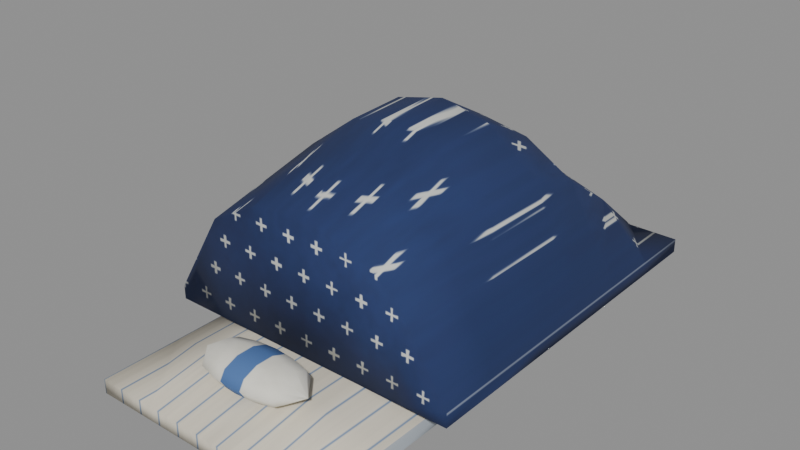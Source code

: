# Source: futon.blend  (saved by Blender 5.2.45; exported with 4.5.12 LTS)
import bpy
from mathutils import Matrix  # noqa: F401  (used for matrix-valued properties, if any)

bpy.ops.wm.read_factory_settings(use_empty=True)
scene = bpy.context.scene
scene.name = 'Scene'

# ---- images (referenced by path relative to the original .blend; pixels are not part of the script)
import os
ASSET_DIR = os.environ.get("B2B_ASSET_DIR", "")  # directory of the original .blend (textures are referenced by path, not embedded)
HERE = os.path.dirname(os.path.abspath(__file__))  # packed textures are extracted next to this script under _unpacked/

def load_image(name, relpath, width, height, colorspace="sRGB"):
    """Load a texture the original file referenced (path relative to the .blend, or extracted next to this script)."""
    p = next((c for c in (os.path.join(HERE, relpath), os.path.join(ASSET_DIR, relpath)) if relpath and os.path.exists(c)), "")
    if p:
        img = bpy.data.images.load(p, check_existing=True)
        img.name = name
    else:  # same state as the original file: an image datablock whose file is absent (Cycles renders it pink)
        img = bpy.data.images.new(name, width, height)
        img.source = "FILE"
        img.filepath = "//" + (relpath or name)
    img.colorspace_settings.name = colorspace
    return img
img_futon_shiki = load_image('futon_shiki', '_unpacked/futon_shiki.38817651.png', 512, 512, 'sRGB')
img_futon_kake = load_image('futon_kake', '_unpacked/futon_kake.559c2eb0.png', 512, 512, 'sRGB')
img_futon_pillow = load_image('futon_pillow', '_unpacked/futon_pillow.af201603.png', 512, 512, 'sRGB')

# ---- materials (node trees are filled in below, after node groups)
mat_futonshiki = bpy.data.materials.new('FutonShiki')
mat_futonshiki.diffuse_color = (1.0, 1.0, 1.0, 1.0)
mat_futonkake = bpy.data.materials.new('FutonKake')
mat_futonkake.diffuse_color = (1.0, 1.0, 1.0, 1.0)
mat_futonmakura = bpy.data.materials.new('FutonMakura')
mat_futonmakura.diffuse_color = (1.0, 1.0, 1.0, 1.0)

# ---- material node trees
mat_futonshiki.use_nodes = True; mat_futonshiki.node_tree.nodes.clear()
_N = mat_futonshiki.node_tree.nodes; _L = mat_futonshiki.node_tree.links
n0 = _N.new('ShaderNodeBsdfPrincipled'); n0.name = 'Principled BSDF'; n0.location = (-200, 100)
n0.inputs[2].default_value = 0.9
n0.inputs[10].default_value = 0.005
n0.inputs[20].default_value = 0.05
n1 = _N.new('ShaderNodeOutputMaterial'); n1.name = 'Material Output'; n1.location = (200, 100)
n2 = _N.new('ShaderNodeTexImage'); n2.name = 'Image Texture'; n2.location = (0, 0)
n2.image = img_futon_shiki
_L.new(n0.outputs[0], n1.inputs[0])
_L.new(n2.outputs[0], n0.inputs[0])
n1.is_active_output = True
mat_futonkake.use_nodes = True; mat_futonkake.node_tree.nodes.clear()
_N = mat_futonkake.node_tree.nodes; _L = mat_futonkake.node_tree.links
n0 = _N.new('ShaderNodeBsdfPrincipled'); n0.name = 'Principled BSDF'; n0.location = (-200, 100)
n0.inputs[2].default_value = 0.9
n0.inputs[10].default_value = 0.005
n0.inputs[20].default_value = 0.05
n1 = _N.new('ShaderNodeOutputMaterial'); n1.name = 'Material Output'; n1.location = (200, 100)
n2 = _N.new('ShaderNodeTexImage'); n2.name = 'Image Texture'; n2.location = (0, 0)
n2.image = img_futon_kake
_L.new(n0.outputs[0], n1.inputs[0])
_L.new(n2.outputs[0], n0.inputs[0])
n1.is_active_output = True
mat_futonmakura.use_nodes = True; mat_futonmakura.node_tree.nodes.clear()
_N = mat_futonmakura.node_tree.nodes; _L = mat_futonmakura.node_tree.links
n0 = _N.new('ShaderNodeBsdfPrincipled'); n0.name = 'Principled BSDF'; n0.location = (-200, 100)
n0.inputs[2].default_value = 0.85
n0.inputs[10].default_value = 0.005
n0.inputs[20].default_value = 0.05
n1 = _N.new('ShaderNodeOutputMaterial'); n1.name = 'Material Output'; n1.location = (200, 100)
n2 = _N.new('ShaderNodeTexImage'); n2.name = 'Image Texture'; n2.location = (0, 0)
n2.image = img_futon_pillow
_L.new(n0.outputs[0], n1.inputs[0])
_L.new(n2.outputs[0], n0.inputs[0])
n1.is_active_output = True

# ---- meshes
me_futonshiki = bpy.data.meshes.new('FutonShiki')
me_futonshiki.from_pydata([(-0.31, 0.0, 0.0385), (-0.155, 0.0, 0.0385), (0.0, 0.0, 0.0385), (0.155, 0.0, 0.0385), (0.31, 0.0, 0.0385), (-0.31, -0.2083, 0.0385), (-0.155, -0.2083, 0.07), (0.0, -0.2083, 0.07), (0.155, -0.2083, 0.07), (0.31, -0.2083, 0.0385), (-0.31, -0.4167, 0.0385), (-0.155, -0.4167, 0.07), (0.0, -0.4167, 0.07), (0.155, -0.4167, 0.07), (0.31, -0.4167, 0.0385), (-0.31, -0.625, 0.0385), (-0.155, -0.625, 0.07), (0.0, -0.625, 0.07), (0.155, -0.625, 0.07), (0.31, -0.625, 0.0385), (-0.31, -0.8333, 0.0385), (-0.155, -0.8333, 0.07), (0.0, -0.8333, 0.07), (0.155, -0.8333, 0.07), (0.31, -0.8333, 0.0385), (-0.31, -1.042, 0.0385), (-0.155, -1.042, 0.07), (0.0, -1.042, 0.07), (0.155, -1.042, 0.07), (0.31, -1.042, 0.0385), (-0.31, -1.25, 0.0385), (-0.155, -1.25, 0.0385), (0.0, -1.25, 0.0385), (0.155, -1.25, 0.0385), (0.31, -1.25, 0.0385), (-0.31, 0.0, 0.002), (-0.155, 0.0, 0.002), (0.0, 0.0, 0.002), (0.155, 0.0, 0.002), (0.31, 0.0, 0.002), (0.31, -0.2083, 0.002), (0.31, -0.4167, 0.002), (0.31, -0.625, 0.002), (0.31, -0.8333, 0.002), (0.31, -1.042, 0.002), (0.31, -1.25, 0.002), (0.155, -1.25, 0.002), (0.0, -1.25, 0.002), (-0.155, -1.25, 0.002), (-0.31, -1.25, 0.002), (-0.31, -1.042, 0.002), (-0.31, -0.8333, 0.002), (-0.31, -0.625, 0.002), (-0.31, -0.4167, 0.002), (-0.31, -0.2083, 0.002)], [], [(0, 5, 6, 1), (1, 6, 7, 2), (2, 7, 8, 3), (3, 8, 9, 4), (5, 10, 11, 6), (6, 11, 12, 7), (7, 12, 13, 8), (8, 13, 14, 9), (10, 15, 16, 11), (11, 16, 17, 12), (12, 17, 18, 13), (13, 18, 19, 14), (15, 20, 21, 16), (16, 21, 22, 17), (17, 22, 23, 18), (18, 23, 24, 19), (20, 25, 26, 21), (21, 26, 27, 22), (22, 27, 28, 23), (23, 28, 29, 24), (25, 30, 31, 26), (26, 31, 32, 27), (27, 32, 33, 28), (28, 33, 34, 29), (0, 1, 36, 35), (1, 2, 37, 36), (2, 3, 38, 37), (3, 4, 39, 38), (4, 9, 40, 39), (9, 14, 41, 40), (14, 19, 42, 41), (19, 24, 43, 42), (24, 29, 44, 43), (29, 34, 45, 44), (34, 33, 46, 45), (33, 32, 47, 46), (32, 31, 48, 47), (31, 30, 49, 48), (30, 25, 50, 49), (25, 20, 51, 50), (20, 15, 52, 51), (15, 10, 53, 52), (10, 5, 54, 53), (5, 0, 35, 54), (54, 35, 53), (53, 35, 36, 52), (52, 36, 37, 51), (51, 37, 38, 50), (50, 38, 39, 49), (49, 39, 40, 48), (48, 40, 41, 47), (47, 41, 42, 46), (46, 42, 43, 45), (45, 43, 44)])
me_futonshiki.polygons.foreach_set('use_smooth', [True] * 54)
_uv = me_futonshiki.uv_layers.new(name='UVMap')
_uv.uv.foreach_set('vector', [-3.845e-09, 0.0308, -3.845e-09, 0.0308, 0.25, 0.056, 0.25, 0.0308, 0.25, 0.0308, 0.25, 0.056, 0.5, 0.056, 0.5, 0.0308, 0.5, 0.0308, 0.5, 0.056, 0.75, 0.056, 0.75, 0.0308, 0.75, 0.0308, 0.75, 0.056, 1.0, 0.0308, 1.0, 0.0308, -3.845e-09, 0.0308, -3.845e-09, 0.0308, 0.25, 0.056, 0.25, 0.056, 0.25, 0.056, 0.25, 0.056, 0.5, 0.056, 0.5, 0.056, 0.5, 0.056, 0.5, 0.056, 0.75, 0.056, 0.75, 0.056, 0.75, 0.056, 0.75, 0.056, 1.0, 0.0308, 1.0, 0.0308, -3.845e-09, 0.0308, -3.845e-09, 0.0308, 0.25, 0.056, 0.25, 0.056, 0.25, 0.056, 0.25, 0.056, 0.5, 0.056, 0.5, 0.056, 0.5, 0.056, 0.5, 0.056, 0.75, 0.056, 0.75, 0.056, 0.75, 0.056, 0.75, 0.056, 1.0, 0.0308, 1.0, 0.0308, -3.845e-09, 0.0308, -3.845e-09, 0.0308, 0.25, 0.056, 0.25, 0.056, 0.25, 0.056, 0.25, 0.056, 0.5, 0.056, 0.5, 0.056, 0.5, 0.056, 0.5, 0.056, 0.75, 0.056, 0.75, 0.056, 0.75, 0.056, 0.75, 0.056, 1.0, 0.0308, 1.0, 0.0308, -3.845e-09, 0.0308, -3.845e-09, 0.0308, 0.25, 0.056, 0.25, 0.056, 0.25, 0.056, 0.25, 0.056, 0.5, 0.056, 0.5, 0.056, 0.5, 0.056, 0.5, 0.056, 0.75, 0.056, 0.75, 0.056, 0.75, 0.056, 0.75, 0.056, 1.0, 0.0308, 1.0, 0.0308, -3.845e-09, 0.0308, -3.845e-09, 0.0308, 0.25, 0.0308, 0.25, 0.056, 0.25, 0.056, 0.25, 0.0308, 0.5, 0.0308, 0.5, 0.056, 0.5, 0.056, 0.5, 0.0308, 0.75, 0.0308, 0.75, 0.056, 0.75, 0.056, 0.75, 0.0308, 1.0, 0.0308, 1.0, 0.0308, -3.845e-09, 0.0308, 0.25, 0.0308, 0.25, 0.0016, -3.845e-09, 0.0016, 0.25, 0.0308, 0.5, 0.0308, 0.5, 0.0016, 0.25, 0.0016, 0.5, 0.0308, 0.75, 0.0308, 0.75, 0.0016, 0.5, 0.0016, 0.75, 0.0308, 1.0, 0.0308, 1.0, 0.0016, 0.75, 0.0016, 1.0, 0.0308, 1.0, 0.0308, 1.0, 0.0016, 1.0, 0.0016, 1.0, 0.0308, 1.0, 0.0308, 1.0, 0.0016, 1.0, 0.0016, 1.0, 0.0308, 1.0, 0.0308, 1.0, 0.0016, 1.0, 0.0016, 1.0, 0.0308, 1.0, 0.0308, 1.0, 0.0016, 1.0, 0.0016, 1.0, 0.0308, 1.0, 0.0308, 1.0, 0.0016, 1.0, 0.0016, 1.0, 0.0308, 1.0, 0.0308, 1.0, 0.0016, 1.0, 0.0016, 1.0, 0.0308, 0.75, 0.0308, 0.75, 0.0016, 1.0, 0.0016, 0.75, 0.0308, 0.5, 0.0308, 0.5, 0.0016, 0.75, 0.0016, 0.5, 0.0308, 0.25, 0.0308, 0.25, 0.0016, 0.5, 0.0016, 0.25, 0.0308, -3.845e-09, 0.0308, -3.845e-09, 0.0016, 0.25, 0.0016, -3.845e-09, 0.0308, -3.845e-09, 0.0308, -3.845e-09, 0.0016, -3.845e-09, 0.0016, -3.845e-09, 0.0308, -3.845e-09, 0.0308, -3.845e-09, 0.0016, -3.845e-09, 0.0016, -3.845e-09, 0.0308, -3.845e-09, 0.0308, -3.845e-09, 0.0016, -3.845e-09, 0.0016, -3.845e-09, 0.0308, -3.845e-09, 0.0308, -3.845e-09, 0.0016, -3.845e-09, 0.0016, -3.845e-09, 0.0308, -3.845e-09, 0.0308, -3.845e-09, 0.0016, -3.845e-09, 0.0016, -3.845e-09, 0.0308, -3.845e-09, 0.0308, -3.845e-09, 0.0016, -3.845e-09, 0.0016, -3.845e-09, 0.0016, -3.845e-09, 0.0016, -3.845e-09, 0.0016, -3.845e-09, 0.0016, -3.845e-09, 0.0016, 0.25, 0.0016, -3.845e-09, 0.0016, -3.845e-09, 0.0016, 0.25, 0.0016, 0.5, 0.0016, -3.845e-09, 0.0016, -3.845e-09, 0.0016, 0.5, 0.0016, 0.75, 0.0016, -3.845e-09, 0.0016, -3.845e-09, 0.0016, 0.75, 0.0016, 1.0, 0.0016, -3.845e-09, 0.0016, -3.845e-09, 0.0016, 1.0, 0.0016, 1.0, 0.0016, 0.25, 0.0016, 0.25, 0.0016, 1.0, 0.0016, 1.0, 0.0016, 0.5, 0.0016, 0.5, 0.0016, 1.0, 0.0016, 1.0, 0.0016, 0.75, 0.0016, 0.75, 0.0016, 1.0, 0.0016, 1.0, 0.0016, 1.0, 0.0016, 1.0, 0.0016, 1.0, 0.0016, 1.0, 0.0016])
me_futonshiki.materials.append(mat_futonshiki)
me_futonshiki.update()
me_futonkake = bpy.data.meshes.new('FutonKake')
me_futonkake.from_pydata([(-0.39, 0.0, 0.109), (-0.26, 0.0, 0.109), (-0.13, 0.0, 0.109), (-5.551e-17, 0.0, 0.109), (0.13, 0.0, 0.109), (0.26, 0.0, 0.109), (0.39, 0.0, 0.109), (-0.39, -0.1583, 0.109), (-0.26, -0.1583, 0.2397), (-0.13, -0.1583, 0.2823), (-5.551e-17, -0.1583, 0.295), (0.13, -0.1583, 0.2823), (0.26, -0.1583, 0.2397), (0.39, -0.1583, 0.109), (-0.39, -0.3167, 0.109), (-0.26, -0.3167, 0.3459), (-0.13, -0.3167, 0.4231), (-5.551e-17, -0.3167, 0.4461), (0.13, -0.3167, 0.4231), (0.26, -0.3167, 0.3459), (0.39, -0.3167, 0.109), (-0.39, -0.475, 0.109), (-0.26, -0.475, 0.4077), (-0.13, -0.475, 0.505), (-5.551e-17, -0.475, 0.534), (0.13, -0.475, 0.505), (0.26, -0.475, 0.4077), (0.39, -0.475, 0.109), (-0.39, -0.6333, 0.109), (-0.26, -0.6333, 0.4028), (-0.13, -0.6333, 0.4985), (-5.551e-17, -0.6333, 0.527), (0.13, -0.6333, 0.4985), (0.26, -0.6333, 0.4028), (0.39, -0.6333, 0.109), (-0.39, -0.7917, 0.109), (-0.26, -0.7917, 0.3641), (-0.13, -0.7917, 0.4472), (-5.551e-17, -0.7917, 0.472), (0.13, -0.7917, 0.4472), (0.26, -0.7917, 0.3641), (0.39, -0.7917, 0.109), (-0.39, -0.95, 0.109), (-0.26, -0.95, 0.3255), (-0.13, -0.95, 0.396), (-5.551e-17, -0.95, 0.417), (0.13, -0.95, 0.396), (0.26, -0.95, 0.3255), (0.39, -0.95, 0.109), (-0.39, 0.0, 0.073), (-0.26, 0.0, 0.073), (-0.13, 0.0, 0.073), (-5.551e-17, 0.0, 0.073), (0.13, 0.0, 0.073), (0.26, 0.0, 0.073), (0.39, 0.0, 0.073), (0.39, -0.1583, 0.073), (0.39, -0.3167, 0.073), (0.39, -0.475, 0.073), (0.39, -0.6333, 0.073), (0.39, -0.7917, 0.073), (0.39, -0.95, 0.073), (0.26, -0.95, 0.073), (0.13, -0.95, 0.073), (-5.551e-17, -0.95, 0.073), (-0.13, -0.95, 0.073), (-0.26, -0.95, 0.073), (-0.39, -0.95, 0.073), (-0.39, -0.7917, 0.073), (-0.39, -0.6333, 0.073), (-0.39, -0.475, 0.073), (-0.39, -0.3167, 0.073), (-0.39, -0.1583, 0.073)], [], [(0, 7, 8, 1), (1, 8, 9, 2), (2, 9, 10, 3), (3, 10, 11, 4), (4, 11, 12, 5), (5, 12, 13, 6), (7, 14, 15, 8), (8, 15, 16, 9), (9, 16, 17, 10), (10, 17, 18, 11), (11, 18, 19, 12), (12, 19, 20, 13), (14, 21, 22, 15), (15, 22, 23, 16), (16, 23, 24, 17), (17, 24, 25, 18), (18, 25, 26, 19), (19, 26, 27, 20), (21, 28, 29, 22), (22, 29, 30, 23), (23, 30, 31, 24), (24, 31, 32, 25), (25, 32, 33, 26), (26, 33, 34, 27), (28, 35, 36, 29), (29, 36, 37, 30), (30, 37, 38, 31), (31, 38, 39, 32), (32, 39, 40, 33), (33, 40, 41, 34), (35, 42, 43, 36), (36, 43, 44, 37), (37, 44, 45, 38), (38, 45, 46, 39), (39, 46, 47, 40), (40, 47, 48, 41), (0, 1, 50, 49), (1, 2, 51, 50), (2, 3, 52, 51), (3, 4, 53, 52), (4, 5, 54, 53), (5, 6, 55, 54), (6, 13, 56, 55), (13, 20, 57, 56), (20, 27, 58, 57), (27, 34, 59, 58), (34, 41, 60, 59), (41, 48, 61, 60), (48, 47, 62, 61), (47, 46, 63, 62), (46, 45, 64, 63), (45, 44, 65, 64), (44, 43, 66, 65), (43, 42, 67, 66), (42, 35, 68, 67), (35, 28, 69, 68), (28, 21, 70, 69), (21, 14, 71, 70), (14, 7, 72, 71), (7, 0, 49, 72), (72, 49, 71), (71, 49, 50, 70), (70, 50, 51, 69), (69, 51, 52, 68), (68, 52, 53, 67), (67, 53, 54, 66), (66, 54, 55, 65), (65, 55, 56, 64), (64, 56, 57, 63), (63, 57, 58, 62), (62, 58, 59, 61), (61, 59, 60)])
me_futonkake.polygons.foreach_set('use_smooth', [True] * 72)
_uv = me_futonkake.uv_layers.new(name='UVMap')
_uv.uv.foreach_set('vector', [1.834e-08, 0.1147, 1.834e-08, 0.1147, 0.1667, 0.2523, 0.1667, 0.1147, 0.1667, 0.1147, 0.1667, 0.2523, 0.3333, 0.2971, 0.3333, 0.1147, 0.3333, 0.1147, 0.3333, 0.2971, 0.5, 0.3105, 0.5, 0.1147, 0.5, 0.1147, 0.5, 0.3105, 0.6667, 0.2971, 0.6667, 0.1147, 0.6667, 0.1147, 0.6667, 0.2971, 0.8333, 0.2523, 0.8333, 0.1147, 0.8333, 0.1147, 0.8333, 0.2523, 1.0, 0.1147, 1.0, 0.1147, 1.834e-08, 0.1147, 1.834e-08, 0.1147, 0.1667, 0.3641, 0.1667, 0.2523, 0.1667, 0.2523, 0.1667, 0.3641, 0.3333, 0.4453, 0.3333, 0.2971, 0.3333, 0.2971, 0.3333, 0.4453, 0.5, 0.4695, 0.5, 0.3105, 0.5, 0.3105, 0.5, 0.4695, 0.6667, 0.4453, 0.6667, 0.2971, 0.6667, 0.2971, 0.6667, 0.4453, 0.8333, 0.3641, 0.8333, 0.2523, 0.8333, 0.2523, 0.8333, 0.3641, 1.0, 0.1147, 1.0, 0.1147, 1.834e-08, 0.1147, 1.834e-08, 0.1147, 0.1667, 0.4292, 0.1667, 0.3641, 0.1667, 0.3641, 0.1667, 0.4292, 0.3333, 0.5316, 0.3333, 0.4453, 0.3333, 0.4453, 0.3333, 0.5316, 0.5, 0.5621, 0.5, 0.4695, 0.5, 0.4695, 0.5, 0.5621, 0.6667, 0.5316, 0.6667, 0.4453, 0.6667, 0.4453, 0.6667, 0.5316, 0.8333, 0.4292, 0.8333, 0.3641, 0.8333, 0.3641, 0.8333, 0.4292, 1.0, 0.1147, 1.0, 0.1147, 1.834e-08, 0.1147, 1.834e-08, 0.1147, 0.1667, 0.424, 0.1667, 0.4292, 0.1667, 0.4292, 0.1667, 0.424, 0.3333, 0.5247, 0.3333, 0.5316, 0.3333, 0.5316, 0.3333, 0.5247, 0.5, 0.5547, 0.5, 0.5621, 0.5, 0.5621, 0.5, 0.5547, 0.6667, 0.5247, 0.6667, 0.5316, 0.6667, 0.5316, 0.6667, 0.5247, 0.8333, 0.424, 0.8333, 0.4292, 0.8333, 0.4292, 0.8333, 0.424, 1.0, 0.1147, 1.0, 0.1147, 1.834e-08, 0.1147, 1.834e-08, 0.1147, 0.1667, 0.3833, 0.1667, 0.424, 0.1667, 0.424, 0.1667, 0.3833, 0.3333, 0.4708, 0.3333, 0.5247, 0.3333, 0.5247, 0.3333, 0.4708, 0.5, 0.4968, 0.5, 0.5547, 0.5, 0.5547, 0.5, 0.4968, 0.6667, 0.4708, 0.6667, 0.5247, 0.6667, 0.5247, 0.6667, 0.4708, 0.8333, 0.3833, 0.8333, 0.424, 0.8333, 0.424, 0.8333, 0.3833, 1.0, 0.1147, 1.0, 0.1147, 1.834e-08, 0.1147, 1.834e-08, 0.1147, 0.1667, 0.3426, 0.1667, 0.3833, 0.1667, 0.3833, 0.1667, 0.3426, 0.3333, 0.4168, 0.3333, 0.4708, 0.3333, 0.4708, 0.3333, 0.4168, 0.5, 0.4389, 0.5, 0.4968, 0.5, 0.4968, 0.5, 0.4389, 0.6667, 0.4168, 0.6667, 0.4708, 0.6667, 0.4708, 0.6667, 0.4168, 0.8333, 0.3426, 0.8333, 0.3833, 0.8333, 0.3833, 0.8333, 0.3426, 1.0, 0.1147, 1.0, 0.1147, 1.834e-08, 0.1147, 0.1667, 0.1147, 0.1667, 0.07684, 1.834e-08, 0.07684, 0.1667, 0.1147, 0.3333, 0.1147, 0.3333, 0.07684, 0.1667, 0.07684, 0.3333, 0.1147, 0.5, 0.1147, 0.5, 0.07684, 0.3333, 0.07684, 0.5, 0.1147, 0.6667, 0.1147, 0.6667, 0.07684, 0.5, 0.07684, 0.6667, 0.1147, 0.8333, 0.1147, 0.8333, 0.07684, 0.6667, 0.07684, 0.8333, 0.1147, 1.0, 0.1147, 1.0, 0.07684, 0.8333, 0.07684, 1.0, 0.1147, 1.0, 0.1147, 1.0, 0.07684, 1.0, 0.07684, 1.0, 0.1147, 1.0, 0.1147, 1.0, 0.07684, 1.0, 0.07684, 1.0, 0.1147, 1.0, 0.1147, 1.0, 0.07684, 1.0, 0.07684, 1.0, 0.1147, 1.0, 0.1147, 1.0, 0.07684, 1.0, 0.07684, 1.0, 0.1147, 1.0, 0.1147, 1.0, 0.07684, 1.0, 0.07684, 1.0, 0.1147, 1.0, 0.1147, 1.0, 0.07684, 1.0, 0.07684, 1.0, 0.1147, 0.8333, 0.3426, 0.8333, 0.07684, 1.0, 0.07684, 0.8333, 0.3426, 0.6667, 0.4168, 0.6667, 0.07684, 0.8333, 0.07684, 0.6667, 0.4168, 0.5, 0.4389, 0.5, 0.07684, 0.6667, 0.07684, 0.5, 0.4389, 0.3333, 0.4168, 0.3333, 0.07684, 0.5, 0.07684, 0.3333, 0.4168, 0.1667, 0.3426, 0.1667, 0.07684, 0.3333, 0.07684, 0.1667, 0.3426, 1.834e-08, 0.1147, 1.834e-08, 0.07684, 0.1667, 0.07684, 1.834e-08, 0.1147, 1.834e-08, 0.1147, 1.834e-08, 0.07684, 1.834e-08, 0.07684, 1.834e-08, 0.1147, 1.834e-08, 0.1147, 1.834e-08, 0.07684, 1.834e-08, 0.07684, 1.834e-08, 0.1147, 1.834e-08, 0.1147, 1.834e-08, 0.07684, 1.834e-08, 0.07684, 1.834e-08, 0.1147, 1.834e-08, 0.1147, 1.834e-08, 0.07684, 1.834e-08, 0.07684, 1.834e-08, 0.1147, 1.834e-08, 0.1147, 1.834e-08, 0.07684, 1.834e-08, 0.07684, 1.834e-08, 0.1147, 1.834e-08, 0.1147, 1.834e-08, 0.07684, 1.834e-08, 0.07684, 1.834e-08, 0.07684, 1.834e-08, 0.07684, 1.834e-08, 0.07684, 1.834e-08, 0.07684, 1.834e-08, 0.07684, 0.1667, 0.07684, 1.834e-08, 0.07684, 1.834e-08, 0.07684, 0.1667, 0.07684, 0.3333, 0.07684, 1.834e-08, 0.07684, 1.834e-08, 0.07684, 0.3333, 0.07684, 0.5, 0.07684, 1.834e-08, 0.07684, 1.834e-08, 0.07684, 0.5, 0.07684, 0.6667, 0.07684, 1.834e-08, 0.07684, 1.834e-08, 0.07684, 0.6667, 0.07684, 0.8333, 0.07684, 0.1667, 0.07684, 0.1667, 0.07684, 0.8333, 0.07684, 1.0, 0.07684, 0.3333, 0.07684, 0.3333, 0.07684, 1.0, 0.07684, 1.0, 0.07684, 0.5, 0.07684, 0.5, 0.07684, 1.0, 0.07684, 1.0, 0.07684, 0.6667, 0.07684, 0.6667, 0.07684, 1.0, 0.07684, 1.0, 0.07684, 0.8333, 0.07684, 0.8333, 0.07684, 1.0, 0.07684, 1.0, 0.07684, 1.0, 0.07684, 1.0, 0.07684, 1.0, 0.07684, 1.0, 0.07684])
me_futonkake.materials.append(mat_futonkake)
me_futonkake.update()
me_futonmakura = bpy.data.meshes.new('FutonMakura')
me_futonmakura.from_pydata([(-0.15, 0.0, 0.0425), (-0.15, 0.0, 0.0425), (-0.15, 0.0, 0.0425), (-0.15, 0.0, 0.0425), (-0.15, 0.0, 0.0425), (-0.15, 0.0, 0.0425), (-0.15, 0.0, 0.0425), (-0.15, 0.0, 0.0425), (-0.15, 0.0, 0.0425), (-0.15, 0.0, 0.0425), (-0.1, -0.05884, 0.0425), (-0.1, -0.04761, 0.06112), (-0.1, -0.01818, 0.07263), (-0.1, 0.01818, 0.07263), (-0.1, 0.04761, 0.06112), (-0.1, 0.05884, 0.0425), (-0.1, 0.04761, 0.02388), (-0.1, 0.01818, 0.01237), (-0.1, -0.01818, 0.01237), (-0.1, -0.04761, 0.02388), (-0.05, -0.07132, 0.0425), (-0.05, -0.0577, 0.06507), (-0.05, -0.02204, 0.07901), (-0.05, 0.02204, 0.07901), (-0.05, 0.0577, 0.06507), (-0.05, 0.07132, 0.0425), (-0.05, 0.0577, 0.01993), (-0.05, 0.02204, 0.005986), (-0.05, -0.02204, 0.005986), (-0.05, -0.0577, 0.01993), (0.0, -0.075, 0.0425), (0.0, -0.06068, 0.06623), (0.0, -0.02318, 0.0809), (0.0, 0.02318, 0.0809), (0.0, 0.06068, 0.06623), (0.0, 0.075, 0.0425), (0.0, 0.06068, 0.01877), (0.0, 0.02318, 0.004101), (0.0, -0.02318, 0.004101), (0.0, -0.06068, 0.01877), (0.05, -0.07132, 0.0425), (0.05, -0.0577, 0.06507), (0.05, -0.02204, 0.07901), (0.05, 0.02204, 0.07901), (0.05, 0.0577, 0.06507), (0.05, 0.07132, 0.0425), (0.05, 0.0577, 0.01993), (0.05, 0.02204, 0.005986), (0.05, -0.02204, 0.005986), (0.05, -0.0577, 0.01993), (0.1, -0.05884, 0.0425), (0.1, -0.04761, 0.06112), (0.1, -0.01818, 0.07263), (0.1, 0.01818, 0.07263), (0.1, 0.04761, 0.06112), (0.1, 0.05884, 0.0425), (0.1, 0.04761, 0.02388), (0.1, 0.01818, 0.01237), (0.1, -0.01818, 0.01237), (0.1, -0.04761, 0.02388), (0.15, -2.022e-07, 0.0425), (0.15, -1.636e-07, 0.0425), (0.15, -6.25e-08, 0.0425), (0.15, 6.25e-08, 0.0425), (0.15, 1.636e-07, 0.0425), (0.15, 2.022e-07, 0.0425), (0.15, 1.636e-07, 0.0425), (0.15, 6.25e-08, 0.0425), (0.15, -6.25e-08, 0.0425), (0.15, -1.636e-07, 0.0425)], [], [(0, 10, 11, 1), (1, 11, 12, 2), (2, 12, 13, 3), (3, 13, 14, 4), (4, 14, 15, 5), (5, 15, 16, 6), (6, 16, 17, 7), (7, 17, 18, 8), (8, 18, 19, 9), (9, 19, 10, 0), (10, 20, 21, 11), (11, 21, 22, 12), (12, 22, 23, 13), (13, 23, 24, 14), (14, 24, 25, 15), (15, 25, 26, 16), (16, 26, 27, 17), (17, 27, 28, 18), (18, 28, 29, 19), (19, 29, 20, 10), (20, 30, 31, 21), (21, 31, 32, 22), (22, 32, 33, 23), (23, 33, 34, 24), (24, 34, 35, 25), (25, 35, 36, 26), (26, 36, 37, 27), (27, 37, 38, 28), (28, 38, 39, 29), (29, 39, 30, 20), (30, 40, 41, 31), (31, 41, 42, 32), (32, 42, 43, 33), (33, 43, 44, 34), (34, 44, 45, 35), (35, 45, 46, 36), (36, 46, 47, 37), (37, 47, 48, 38), (38, 48, 49, 39), (39, 49, 40, 30), (40, 50, 51, 41), (41, 51, 52, 42), (42, 52, 53, 43), (43, 53, 54, 44), (44, 54, 55, 45), (45, 55, 56, 46), (46, 56, 57, 47), (47, 57, 58, 48), (48, 58, 59, 49), (49, 59, 50, 40), (50, 60, 61, 51), (51, 61, 62, 52), (52, 62, 63, 53), (53, 63, 64, 54), (54, 64, 65, 55), (55, 65, 66, 56), (56, 66, 67, 57), (57, 67, 68, 58), (58, 68, 69, 59), (59, 69, 60, 50), (0, 1, 9), (1, 2, 8, 9), (2, 3, 7, 8), (3, 4, 6, 7), (4, 5, 6), (69, 68, 60), (68, 67, 61, 60), (67, 66, 62, 61), (66, 65, 63, 62), (65, 64, 63)])
me_futonmakura.polygons.foreach_set('use_smooth', [True] * 70)
_uv = me_futonmakura.uv_layers.new(name='UVMap')
_uv.uv.foreach_set('vector', [-1.987e-08, 0.75, 0.1667, 0.5, 0.1667, 0.5593, -1.987e-08, 0.75, -1.987e-08, 0.75, 0.1667, 0.5593, 0.1667, 0.6636, -1.987e-08, 0.75, -1.987e-08, 0.75, 0.1667, 0.6636, 0.1667, 0.8364, -1.987e-08, 0.75, -1.987e-08, 0.75, 0.1667, 0.8364, 0.1667, 0.9407, -1.987e-08, 0.75, -1.987e-08, 0.75, 0.1667, 0.9407, 0.1667, 1.0, -1.987e-08, 0.75, -1.987e-08, 0.75, 0.1667, 1.0, 0.1667, 0.05934, -1.987e-08, 0.75, -1.987e-08, 0.75, 0.1667, 0.05934, 0.1667, 0.1636, -1.987e-08, 0.75, -1.987e-08, 0.75, 0.1667, 0.1636, 0.1667, 0.3364, -1.987e-08, 0.75, -1.987e-08, 0.75, 0.1667, 0.3364, 0.1667, 0.4407, -1.987e-08, 0.75, -1.987e-08, 0.75, 0.1667, 0.4407, 0.1667, 0.5, -1.987e-08, 0.75, 0.1667, 0.5, 0.3333, 0.5, 0.3333, 0.5593, 0.1667, 0.5593, 0.1667, 0.5593, 0.3333, 0.5593, 0.3333, 0.6636, 0.1667, 0.6636, 0.1667, 0.6636, 0.3333, 0.6636, 0.3333, 0.8364, 0.1667, 0.8364, 0.1667, 0.8364, 0.3333, 0.8364, 0.3333, 0.9407, 0.1667, 0.9407, 0.1667, 0.9407, 0.3333, 0.9407, 0.3333, 1.0, 0.1667, 1.0, 0.1667, 1.0, 0.3333, 1.0, 0.3333, 0.05934, 0.1667, 0.05934, 0.1667, 0.05934, 0.3333, 0.05934, 0.3333, 0.1636, 0.1667, 0.1636, 0.1667, 0.1636, 0.3333, 0.1636, 0.3333, 0.3364, 0.1667, 0.3364, 0.1667, 0.3364, 0.3333, 0.3364, 0.3333, 0.4407, 0.1667, 0.4407, 0.1667, 0.4407, 0.3333, 0.4407, 0.3333, 0.5, 0.1667, 0.5, 0.3333, 0.5, 0.5, 0.5, 0.5, 0.5593, 0.3333, 0.5593, 0.3333, 0.5593, 0.5, 0.5593, 0.5, 0.6636, 0.3333, 0.6636, 0.3333, 0.6636, 0.5, 0.6636, 0.5, 0.8364, 0.3333, 0.8364, 0.3333, 0.8364, 0.5, 0.8364, 0.5, 0.9407, 0.3333, 0.9407, 0.3333, 0.9407, 0.5, 0.9407, 0.5, 1.0, 0.3333, 1.0, 0.3333, 1.0, 0.5, 1.0, 0.5, 0.05934, 0.3333, 0.05934, 0.3333, 0.05934, 0.5, 0.05934, 0.5, 0.1636, 0.3333, 0.1636, 0.3333, 0.1636, 0.5, 0.1636, 0.5, 0.3364, 0.3333, 0.3364, 0.3333, 0.3364, 0.5, 0.3364, 0.5, 0.4407, 0.3333, 0.4407, 0.3333, 0.4407, 0.5, 0.4407, 0.5, 0.5, 0.3333, 0.5, 0.5, 0.5, 0.6667, 0.5, 0.6667, 0.5593, 0.5, 0.5593, 0.5, 0.5593, 0.6667, 0.5593, 0.6667, 0.6636, 0.5, 0.6636, 0.5, 0.6636, 0.6667, 0.6636, 0.6667, 0.8364, 0.5, 0.8364, 0.5, 0.8364, 0.6667, 0.8364, 0.6667, 0.9407, 0.5, 0.9407, 0.5, 0.9407, 0.6667, 0.9407, 0.6667, 1.0, 0.5, 1.0, 0.5, 1.0, 0.6667, 1.0, 0.6667, 0.05934, 0.5, 0.05934, 0.5, 0.05934, 0.6667, 0.05934, 0.6667, 0.1636, 0.5, 0.1636, 0.5, 0.1636, 0.6667, 0.1636, 0.6667, 0.3364, 0.5, 0.3364, 0.5, 0.3364, 0.6667, 0.3364, 0.6667, 0.4407, 0.5, 0.4407, 0.5, 0.4407, 0.6667, 0.4407, 0.6667, 0.5, 0.5, 0.5, 0.6667, 0.5, 0.8333, 0.5, 0.8333, 0.5593, 0.6667, 0.5593, 0.6667, 0.5593, 0.8333, 0.5593, 0.8333, 0.6636, 0.6667, 0.6636, 0.6667, 0.6636, 0.8333, 0.6636, 0.8333, 0.8364, 0.6667, 0.8364, 0.6667, 0.8364, 0.8333, 0.8364, 0.8333, 0.9407, 0.6667, 0.9407, 0.6667, 0.9407, 0.8333, 0.9407, 0.8333, 1.0, 0.6667, 1.0, 0.6667, 1.0, 0.8333, 1.0, 0.8333, 0.05934, 0.6667, 0.05934, 0.6667, 0.05934, 0.8333, 0.05934, 0.8333, 0.1636, 0.6667, 0.1636, 0.6667, 0.1636, 0.8333, 0.1636, 0.8333, 0.3364, 0.6667, 0.3364, 0.6667, 0.3364, 0.8333, 0.3364, 0.8333, 0.4407, 0.6667, 0.4407, 0.6667, 0.4407, 0.8333, 0.4407, 0.8333, 0.5, 0.6667, 0.5, 0.8333, 0.5, 1.0, 0.5004, 1.0, 0.5592, 0.8333, 0.5593, 0.8333, 0.5593, 1.0, 0.5592, 1.0, 0.6644, 0.8333, 0.6636, 0.8333, 0.6636, 1.0, 0.6644, 1.0, 0.8356, 0.8333, 0.8364, 0.8333, 0.8364, 1.0, 0.8356, 1.0, 0.9408, 0.8333, 0.9407, 0.8333, 0.9407, 1.0, 0.9408, 1.0, 0.9996, 0.8333, 1.0, 0.8333, 1.0, 1.0, 0.9996, 1.0, 0.0584, 0.8333, 0.05934, 0.8333, 0.05934, 1.0, 0.0584, 1.0, 0.1638, 0.8333, 0.1636, 0.8333, 0.1636, 1.0, 0.1638, 1.0, 0.3362, 0.8333, 0.3364, 0.8333, 0.3364, 1.0, 0.3362, 1.0, 0.4416, 0.8333, 0.4407, 0.8333, 0.4407, 1.0, 0.4416, 1.0, 0.5004, 0.8333, 0.5, -1.987e-08, 0.75, -1.987e-08, 0.75, -1.987e-08, 0.75, -1.987e-08, 0.75, -1.987e-08, 0.75, -1.987e-08, 0.75, -1.987e-08, 0.75, -1.987e-08, 0.75, -1.987e-08, 0.75, -1.987e-08, 0.75, -1.987e-08, 0.75, -1.987e-08, 0.75, -1.987e-08, 0.75, -1.987e-08, 0.75, -1.987e-08, 0.75, -1.987e-08, 0.75, -1.987e-08, 0.75, -1.987e-08, 0.75, 1.0, 0.4416, 1.0, 0.3362, 1.0, 0.5004, 1.0, 0.3362, 1.0, 0.1638, 1.0, 0.5592, 1.0, 0.5004, 1.0, 0.1638, 1.0, 0.0584, 1.0, 0.6644, 1.0, 0.5592, 1.0, 0.0584, 1.0, 0.9996, 1.0, 0.8356, 1.0, 0.6644, 1.0, 0.9996, 1.0, 0.9408, 1.0, 0.8356])
me_futonmakura.materials.append(mat_futonmakura)
me_futonmakura.update()

# ---- objects
ob_futonshiki = bpy.data.objects.new('FutonShiki', me_futonshiki)
ob_futonkake = bpy.data.objects.new('FutonKake', me_futonkake)
ob_futonmakura = bpy.data.objects.new('FutonMakura', me_futonmakura)
ob_futonroot = bpy.data.objects.new('FutonRoot', None)

# ---- transforms, parenting, visibility, modifiers, constraints
ob_futonshiki.parent = ob_futonroot
ob_futonshiki.location = (0.0, 0.0, 0.0)
ob_futonkake.parent = ob_futonroot
ob_futonkake.location = (0.0, 0.0, 0.0)
ob_futonmakura.parent = ob_futonroot
ob_futonmakura.location = (0.0, -1.09, 0.07)
ob_futonroot.location = (0.0, 0.0, 0.0)

# ---- collection membership
scene.collection.objects.link(ob_futonshiki)
scene.collection.objects.link(ob_futonkake)
scene.collection.objects.link(ob_futonmakura)
scene.collection.objects.link(ob_futonroot)

# ---- scene / render settings (as saved in the file)
scene.frame_start = 1; scene.frame_end = 250; scene.frame_set(1)
scene.render.engine = 'BLENDER_EEVEE_NEXT'
scene.render.bake_bias = 0.0
scene.render.bake_samples = 0
scene.render.compositor_device = 'GPU'
scene.eevee.use_volume_custom_range = False
scene.eevee.fast_gi_thickness_near = 0.1
scene.eevee.fast_gi_thickness_far = 0.0
scene.eevee.ray_tracing_options.screen_trace_thickness = 0.1
bpy.context.view_layer.update()

# ---- added for rendering (the .blend has no active camera and no usable light): camera, sun + grey world if the file has none
cam_auto = bpy.data.cameras.new('AutoCamera')
cam_auto.lens = 50.0
cam_auto.sensor_width = 36.0
cam_auto.clip_end = 1000.0
ob_auto_camera = bpy.data.objects.new('AutoCamera', cam_auto)
scene.collection.objects.link(ob_auto_camera)
ob_auto_camera.location = (1.44937, -2.36424, 1.4275)
ob_auto_camera.rotation_euler = (1.09748, -7.21219e-08, 0.694738)
scene.camera = ob_auto_camera
light_auto_sun = bpy.data.lights.new('AutoSun', 'SUN')
light_auto_sun.energy = 3.0
light_auto_sun.angle = 0.0523599
ob_auto_sun = bpy.data.objects.new('AutoSun', light_auto_sun)
scene.collection.objects.link(ob_auto_sun)
ob_auto_sun.rotation_euler = (0.872665, 0.174533, 0.523599)
if scene.world is None:
    world_auto = bpy.data.worlds.new('AutoWorld')
    world_auto.color = (0.3, 0.3, 0.3)
    scene.world = world_auto
bpy.context.view_layer.update()
